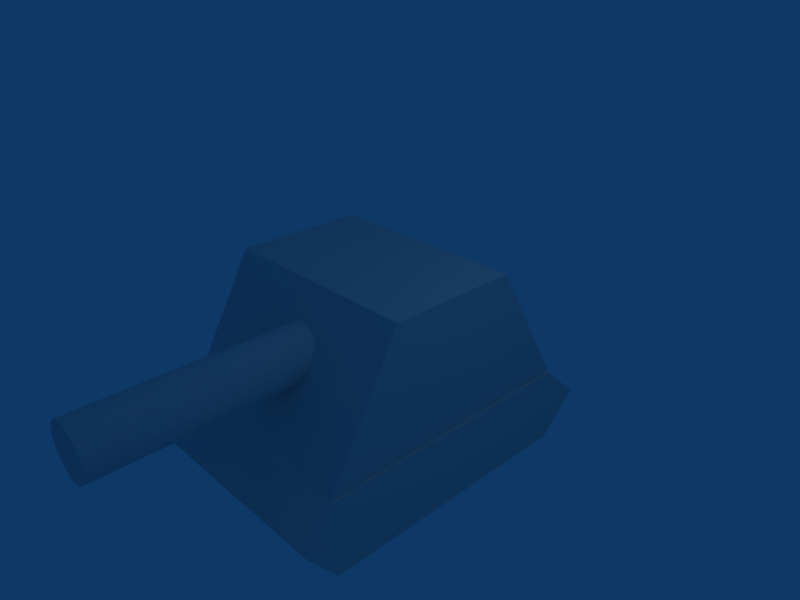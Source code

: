 # Source: AttackTank.blend  (saved by Blender 2.49.2; exported with 4.5.12 LTS)
import bpy
from mathutils import Matrix  # noqa: F401  (used for matrix-valued properties, if any)

bpy.ops.wm.read_factory_settings(use_empty=True)
scene = bpy.context.scene
scene.name = 'Scene'

# ---- collections
col_collection_1 = bpy.data.collections.new('Collection 1'); scene.collection.children.link(col_collection_1)

# ---- materials (node trees are filled in below, after node groups)
mat_material = bpy.data.materials.new('Material')
mat_material.alpha_threshold = 0.0
mat_material.roughness = 0.5
mat_material.line_color = (0.0, 0.0, 0.0, 1.0)

# ---- material node trees

# ---- world
world_world = bpy.data.worlds.new('World'); scene.world = world_world
world_world.color = (0.05656, 0.2208, 0.4)
world_world.use_sun_shadow = False
world_world.sun_shadow_jitter_overblur = 0.0
world_world.cycles.sampling_method = 'MANUAL'
world_world.cycles.sample_map_resolution = 256

# ---- cameras
cam_camera = bpy.data.cameras.new('Camera')
cam_camera.passepartout_alpha = 0.2
cam_camera.clip_end = 100.0
cam_camera.lens = 35.0
cam_camera.ortho_scale = 7.314
cam_camera.show_passepartout = False
cam_camera.show_safe_areas = True
cam_camera.dof.focus_distance = 0.0
cam_camera.dof.aperture_fstop = 128.0

# ---- lights
light_spot = bpy.data.lights.new('Spot', 'POINT')
light_spot.transmission_factor = 0.0
light_spot.cutoff_distance = 30.0
light_spot.energy = 100.0
light_spot.shadow_buffer_clip_start = 1.001
light_spot.shadow_soft_size = 1.0
light_spot.shadow_maximum_resolution = 0.006
light_spot.use_absolute_resolution = True
light_spot.cycles.use_multiple_importance_sampling = False

# ---- meshes
me_cylinder = bpy.data.meshes.new('Cylinder')
me_cylinder.from_pydata([(0.7071, 0.7071, -4.503), (0.8315, 0.5556, -4.503), (0.9239, 0.3827, -4.503), (0.9808, 0.1951, -4.503), (1.0, 6.41e-07, -4.503), (0.9808, -0.1951, -4.503), (0.9239, -0.3827, -4.503), (0.8315, -0.5556, -4.503), (0.7071, -0.7071, -4.503), (0.5556, -0.8315, -4.503), (0.3827, -0.9239, -4.503), (0.1951, -0.9808, -4.503), (3.712e-07, -1.0, -4.503), (-0.1951, -0.9808, -4.503), (-0.3827, -0.9239, -4.503), (-0.5556, -0.8315, -4.503), (-0.7071, -0.7071, -4.503), (-0.8315, -0.5556, -4.503), (-0.9239, -0.3827, -4.503), (-0.9808, -0.1951, -4.503), (-1.0, 1.531e-06, -4.503), (-0.9808, 0.1951, -4.503), (-0.9239, 0.3827, -4.503), (-0.8315, 0.5556, -4.503), (-0.7071, 0.7071, -4.503), (-0.5556, 0.8315, -4.503), (-0.3827, 0.9239, -4.503), (-0.1951, 0.9808, -4.503), (2.302e-06, 1.0, -4.503), (0.1951, 0.9808, -4.503), (0.3827, 0.9239, -4.503), (0.5556, 0.8315, -4.503), (0.7071, 0.7071, 0.007641), (0.8315, 0.5556, 0.007641), (0.9239, 0.3827, 0.007641), (0.9808, 0.1951, 0.007641), (1.0, -1.68e-06, 0.007641), (0.9808, -0.1951, 0.007641), (0.9239, -0.3827, 0.007641), (0.8315, -0.5556, 0.007641), (0.7071, -0.7071, 0.007641), (0.5556, -0.8315, 0.007641), (0.3827, -0.9239, 0.007641), (0.1951, -0.9808, 0.007641), (1.517e-06, -1.0, 0.007641), (-0.1951, -0.9808, 0.007641), (-0.3827, -0.9239, 0.007641), (-0.5556, -0.8315, 0.007641), (-0.7071, -0.7071, 0.007641), (-0.8315, -0.5556, 0.007641), (-0.9239, -0.3827, 0.007641), (-0.9808, -0.1951, 0.007641), (-1.0, -3.539e-06, 0.007641), (-0.9808, 0.1951, 0.007641), (-0.9239, 0.3827, 0.007641), (-0.8315, 0.5556, 0.007641), (-0.7071, 0.7071, 0.007641), (-0.5556, 0.8315, 0.007641), (-0.3827, 0.9239, 0.007641), (-0.1951, 0.9808, 0.007641), (-6.692e-06, 1.0, 0.007641), (0.1951, 0.9808, 0.007641), (0.3827, 0.9239, 0.007641), (0.5556, 0.8315, 0.007641), (6.971e-07, 5.655e-07, -4.503), (5.873e-07, 5.655e-07, 0.007641)], [], [(64, 0, 1), (65, 33, 32), (64, 1, 2), (65, 34, 33), (64, 2, 3), (65, 35, 34), (64, 3, 4), (65, 36, 35), (64, 4, 5), (65, 37, 36), (64, 5, 6), (65, 38, 37), (64, 6, 7), (65, 39, 38), (64, 7, 8), (65, 40, 39), (64, 8, 9), (65, 41, 40), (64, 9, 10), (65, 42, 41), (64, 10, 11), (65, 43, 42), (64, 11, 12), (65, 44, 43), (64, 12, 13), (65, 45, 44), (64, 13, 14), (65, 46, 45), (64, 14, 15), (65, 47, 46), (64, 15, 16), (65, 48, 47), (64, 16, 17), (65, 49, 48), (64, 17, 18), (65, 50, 49), (64, 18, 19), (65, 51, 50), (64, 19, 20), (65, 52, 51), (64, 20, 21), (65, 53, 52), (64, 21, 22), (65, 54, 53), (64, 22, 23), (65, 55, 54), (64, 23, 24), (65, 56, 55), (64, 24, 25), (65, 57, 56), (64, 25, 26), (65, 58, 57), (64, 26, 27), (65, 59, 58), (64, 27, 28), (65, 60, 59), (64, 28, 29), (65, 61, 60), (64, 29, 30), (65, 62, 61), (64, 30, 31), (65, 63, 62), (31, 0, 64), (65, 32, 63), (0, 32, 33, 1), (1, 33, 34, 2), (2, 34, 35, 3), (3, 35, 36, 4), (4, 36, 37, 5), (5, 37, 38, 6), (6, 38, 39, 7), (7, 39, 40, 8), (8, 40, 41, 9), (9, 41, 42, 10), (10, 42, 43, 11), (11, 43, 44, 12), (12, 44, 45, 13), (13, 45, 46, 14), (14, 46, 47, 15), (15, 47, 48, 16), (16, 48, 49, 17), (17, 49, 50, 18), (18, 50, 51, 19), (19, 51, 52, 20), (20, 52, 53, 21), (21, 53, 54, 22), (22, 54, 55, 23), (23, 55, 56, 24), (24, 56, 57, 25), (25, 57, 58, 26), (26, 58, 59, 27), (27, 59, 60, 28), (28, 60, 61, 29), (29, 61, 62, 30), (30, 62, 63, 31), (32, 0, 31, 63)])
me_cylinder.use_remesh_preserve_volume = False
me_cylinder.use_remesh_preserve_attributes = False
me_cylinder.use_mirror_vertex_groups = False
me_cylinder.update()
me_cube_001 = bpy.data.meshes.new('Cube.001')
me_cube_001.from_pydata([(2.092, 1.8, -0.1741), (2.092, -1.6, -0.1741), (-2.149, -1.6, -0.1741), (-2.149, 1.8, -0.1741), (2.092, 1.8, 1.0), (2.092, -1.6, 1.0), (-2.149, -1.6, 1.0), (-2.149, 1.8, 1.0), (2.717, -1.6, 0.413), (2.717, 1.8, 0.413), (-2.606, -1.6, 0.413), (-2.606, 1.8, 0.413)], [], [(0, 1, 2, 3), (4, 7, 6, 5), (0, 9, 8, 1), (9, 4, 5, 8), (1, 8, 2), (8, 5, 6), (4, 9, 7), (9, 0, 3), (2, 10, 11, 3), (10, 6, 7, 11), (6, 10, 8), (10, 2, 8), (3, 11, 9), (11, 7, 9)])
me_cube_001.use_remesh_preserve_volume = False
me_cube_001.use_remesh_preserve_attributes = False
me_cube_001.use_mirror_vertex_groups = False
me_cube_001.update()
me_cube = bpy.data.meshes.new('Cube')
me_cube.from_pydata([(2.143, 1.701, -1.0), (2.143, -1.529, -1.0), (-2.143, -1.529, -1.0), (-2.143, 1.701, -1.0), (1.0, 1.701, 1.0), (1.0, -1.529, 1.0), (-1.0, -1.529, 1.0), (-1.0, 1.701, 1.0)], [(0, 7), (2, 5)], [(0, 1, 2, 3), (4, 7, 6, 5), (0, 4, 5, 1), (1, 5, 6, 2), (2, 6, 7, 3), (4, 0, 3, 7)])
me_cube.materials.append(mat_material)
me_cube.use_remesh_preserve_volume = False
me_cube.use_remesh_preserve_attributes = False
me_cube.use_mirror_vertex_groups = False
me_cube.update()
arm_armature = bpy.data.armatures.new('Armature')  # bones are not reproduced

# ---- objects
ob_turretbones = bpy.data.objects.new('TurretBones', arm_armature)
ob_turret = bpy.data.objects.new('Turret', me_cylinder)
ob_cube_001 = bpy.data.objects.new('Cube.001', me_cube_001)
ob_cube = bpy.data.objects.new('Cube', me_cube)
ob_lamp = bpy.data.objects.new('Lamp', light_spot)
ob_camera = bpy.data.objects.new('Camera', cam_camera)

# ---- transforms, parenting, visibility, modifiers, constraints
ob_turretbones.location = (0.0, 0.953, 0.183)
ob_turretbones.lock_rotations_4d = False
ob_turretbones.empty_display_type = 'ARROWS'
ob_turretbones.show_in_front = True
ob_turretbones.lineart.crease_threshold = 0.0
ob_turret.location = (0.0, 0.0, 0.135)
ob_turret.rotation_euler = (0.0, 1.571, 1.571)
ob_turret.scale = (0.4, 0.4, 1.0)
ob_turret.lock_rotations_4d = False
ob_turret.empty_display_type = 'ARROWS'
ob_turret.lineart.crease_threshold = 0.0
_vg = ob_turret.vertex_groups.new(name='Group')
for _i, _w in zip([15, 16, 17, 18, 19, 20, 21, 22, 23, 24, 25, 26, 27, 28, 29, 30, 64], [0.03137, 0.235, 0.5357, 0.8335, 0.9945, 1.0, 1.0, 1.0, 1.0, 1.0, 1.0, 1.0, 1.0, 0.9996, 0.8973, 0.2536, 0.9995]): _vg.add([_i], _w, 'REPLACE')
_vg = ob_turret.vertex_groups.new(name='Turret')
_vg.add([0, 1, 2, 3, 4, 5, 6, 7, 8, 9, 10, 11, 12, 13, 14, 15, 16, 17, 18, 19, 20, 21, 22, 23, 24, 25, 26, 27, 28, 29, 30, 31, 32, 33, 34, 35, 36, 37, 38, 39, 40, 41, 42, 43, 44, 45, 46, 47, 48, 49, 50, 51, 52, 53, 54, 55, 56, 57, 58, 59, 60, 61, 62, 63, 64, 65], 1.0, 'REPLACE')
_m = ob_turret.modifiers.new('Armature', 'ARMATURE')
_m.object = ob_turretbones
_m.use_bone_envelopes = True
ob_cube_001.location = (0.0, 0.0, -2.0)
ob_cube_001.rotation_euler = (0.0, 0.0, 1.571)
ob_cube_001.lock_rotations_4d = False
ob_cube_001.empty_display_type = 'ARROWS'
ob_cube_001.lineart.crease_threshold = 0.0
_vg = ob_cube_001.vertex_groups.new(name='Group')
ob_cube.location = (0.0, 0.0, 0.0)
ob_cube.rotation_euler = (0.0, 0.0, 1.571)
ob_cube.lock_rotations_4d = False
ob_cube.empty_display_type = 'ARROWS'
ob_cube.color = (0.0, 0.0, 0.0, 1.0)
ob_cube.lineart.crease_threshold = 0.0
_vg = ob_cube.vertex_groups.new(name='Group')
ob_lamp.location = (4.076, 1.005, 5.904)
ob_lamp.rotation_euler = (0.6503, 0.05522, 1.866)
ob_lamp.lock_rotations_4d = False
ob_lamp.empty_display_type = 'ARROWS'
ob_lamp.color = (0.0, 0.0, 0.0, 0.0)
ob_lamp.lineart.crease_threshold = 0.0
ob_camera.location = (7.481, -6.508, 5.344)
ob_camera.rotation_euler = (1.109, 0.01082, 0.8149)
ob_camera.lock_rotations_4d = False
ob_camera.empty_display_type = 'ARROWS'
ob_camera.color = (0.0, 0.0, 0.0, 0.0)
ob_camera.display_type = 'WIRE'
ob_camera.lineart.crease_threshold = 0.0

# ---- collection membership
col_collection_1.objects.link(ob_turretbones)
col_collection_1.objects.link(ob_turret)
col_collection_1.objects.link(ob_cube_001)
col_collection_1.objects.link(ob_cube)
col_collection_1.objects.link(ob_lamp)
col_collection_1.objects.link(ob_camera)

# ---- scene / render settings (as saved in the file)
scene.camera = ob_camera
scene.frame_start = 1; scene.frame_end = 250; scene.frame_set(5)
scene.render.engine = 'BLENDER_EEVEE_NEXT'
scene.render.image_settings.file_format = 'JPEG'
scene.render.image_settings.color_mode = 'RGB'
scene.render.image_settings.compression = 90
scene.render.resolution_x = 800
scene.render.resolution_y = 600
scene.render.pixel_aspect_x = 100.0
scene.render.pixel_aspect_y = 100.0
scene.render.fps = 25
scene.render.dither_intensity = 0.0
scene.render.use_compositing = False
scene.render.use_sequencer = False
scene.render.bake_margin = 2
scene.render.bake_bias = 0.0
scene.render.use_stamp_time = False
scene.render.use_stamp_date = False
scene.render.use_stamp_frame = False
scene.render.use_stamp_camera = False
scene.render.use_stamp_scene = False
scene.render.use_stamp_filename = False
scene.render.use_stamp_render_time = False
scene.render.stamp_font_size = 0
scene.cycles.use_denoising = False
scene.cycles.samples = 10
scene.cycles.sampling_pattern = 'TABULATED_SOBOL'
scene.cycles.light_sampling_threshold = 0.0
scene.cycles.use_adaptive_sampling = False
scene.cycles.use_light_tree = False
scene.cycles.blur_glossy = 0.0
scene.cycles.volume_bounces = 1
scene.cycles.pixel_filter_type = 'GAUSSIAN'
scene.cycles.sample_clamp_indirect = 0.0
scene.view_settings.view_transform = 'Raw'
bpy.context.view_layer.update()

